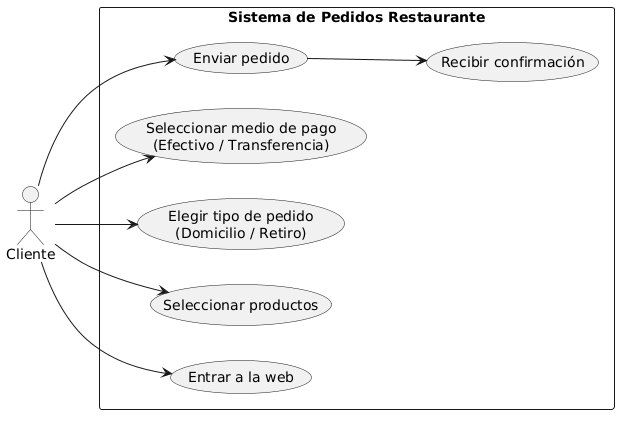

The diagram above was rendered by PlantUML. Its source (embedded in the PNG):
@startuml
left to right direction

actor Cliente

rectangle "Sistema de Pedidos Restaurante" {

    usecase "Entrar a la web" as UC1
    usecase "Seleccionar productos" as UC2
    usecase "Elegir tipo de pedido\n(Domicilio / Retiro)" as UC3
    usecase "Seleccionar medio de pago\n(Efectivo / Transferencia)" as UC4
    usecase "Enviar pedido" as UC5
    usecase "Recibir confirmación" as UC6
}

Cliente --> UC1
Cliente --> UC2
Cliente --> UC3
Cliente --> UC4
Cliente --> UC5

UC5 --> UC6
@enduml